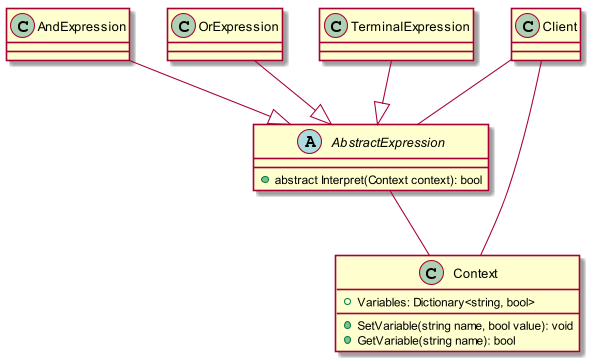

The diagram above was rendered by PlantUML. Its source (embedded in the PNG):
@startuml ProxyClassDiagram

scale 600 width

abstract class AbstractExpression{
    +abstract Interpret(Context context): bool
}

class Context{
    +Variables: Dictionary<string, bool>

    +SetVariable(string name, bool value): void
    +GetVariable(string name): bool
}

class AndExpression{

}

class OrExpression{

}

class TerminalExpression{

}

class Client{

}

AndExpression --|>AbstractExpression
OrExpression --|> AbstractExpression
TerminalExpression --|> AbstractExpression
AbstractExpression -- Context
Client -- Context
Client -- AbstractExpression

@enduml